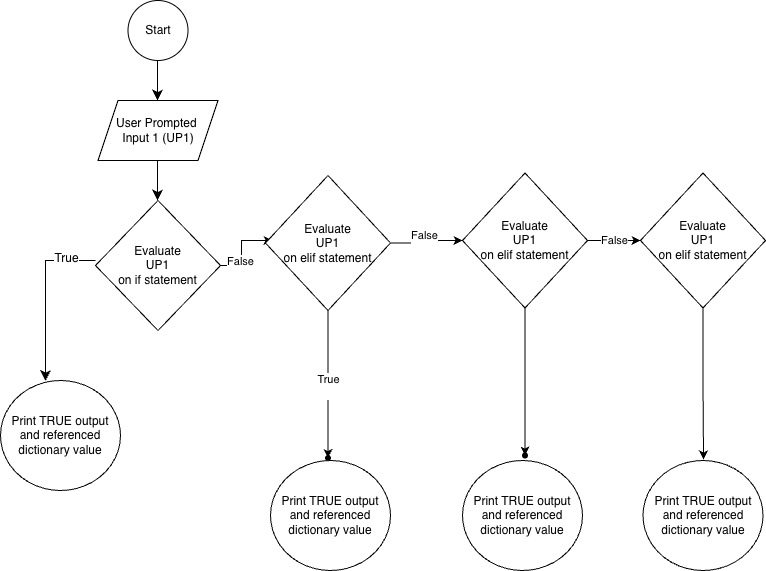

The diagram above was exported from draw.io. Its source (the exported page's mxGraphModel, read from the mxfile embedded in the PNG):
<mxGraphModel dx="898" dy="706" grid="1" gridSize="10" guides="1" tooltips="1" connect="1" arrows="1" fold="1" page="1" pageScale="1" pageWidth="850" pageHeight="1100" math="0" shadow="0">
  <root>
    <mxCell id="0" />
    <mxCell id="1" parent="0" />
    <mxCell id="KX9GYfA2LjjsRVOotANH-1" value="Start" style="ellipse;whiteSpace=wrap;html=1;" parent="1" vertex="1">
      <mxGeometry x="187.5" y="30" width="60" height="60" as="geometry" />
    </mxCell>
    <mxCell id="KX9GYfA2LjjsRVOotANH-2" value="User Prompted&amp;nbsp;&lt;br&gt;Input 1 (UP1)" style="shape=parallelogram;perimeter=parallelogramPerimeter;whiteSpace=wrap;html=1;fixedSize=1;" parent="1" vertex="1">
      <mxGeometry x="157.5" y="130" width="120" height="60" as="geometry" />
    </mxCell>
    <mxCell id="cJFxYR4dZ_QgeBd6EuuQ-3" value="" style="edgeStyle=orthogonalEdgeStyle;rounded=0;orthogonalLoop=1;jettySize=auto;html=1;" edge="1" parent="1" source="KX9GYfA2LjjsRVOotANH-3" target="cJFxYR4dZ_QgeBd6EuuQ-2">
      <mxGeometry relative="1" as="geometry" />
    </mxCell>
    <mxCell id="cJFxYR4dZ_QgeBd6EuuQ-4" value="False" style="edgeLabel;html=1;align=center;verticalAlign=middle;resizable=0;points=[];" vertex="1" connectable="0" parent="cJFxYR4dZ_QgeBd6EuuQ-3">
      <mxGeometry x="-0.3333" y="2" relative="1" as="geometry">
        <mxPoint as="offset" />
      </mxGeometry>
    </mxCell>
    <mxCell id="KX9GYfA2LjjsRVOotANH-3" value="Evaluate&lt;br&gt;UP1 &lt;br&gt;on if statement" style="rhombus;whiteSpace=wrap;html=1;" parent="1" vertex="1">
      <mxGeometry x="155" y="230" width="125" height="130" as="geometry" />
    </mxCell>
    <mxCell id="KX9GYfA2LjjsRVOotANH-4" value="" style="endArrow=classic;html=1;rounded=0;fontSize=12;startSize=8;endSize=8;curved=1;" parent="1" edge="1">
      <mxGeometry width="50" height="50" relative="1" as="geometry">
        <mxPoint x="217" y="90" as="sourcePoint" />
        <mxPoint x="217" y="130" as="targetPoint" />
      </mxGeometry>
    </mxCell>
    <mxCell id="KX9GYfA2LjjsRVOotANH-5" value="" style="endArrow=classic;html=1;rounded=0;fontSize=12;startSize=8;endSize=8;curved=1;" parent="1" edge="1">
      <mxGeometry width="50" height="50" relative="1" as="geometry">
        <mxPoint x="217" y="190" as="sourcePoint" />
        <mxPoint x="217" y="230" as="targetPoint" />
      </mxGeometry>
    </mxCell>
    <mxCell id="KX9GYfA2LjjsRVOotANH-38" value="" style="endArrow=classic;html=1;rounded=0;fontSize=12;startSize=8;endSize=8;edgeStyle=orthogonalEdgeStyle;" parent="1" edge="1">
      <mxGeometry width="50" height="50" relative="1" as="geometry">
        <mxPoint x="155" y="290" as="sourcePoint" />
        <mxPoint x="105" y="410.5" as="targetPoint" />
      </mxGeometry>
    </mxCell>
    <mxCell id="KX9GYfA2LjjsRVOotANH-39" value="True" style="edgeLabel;html=1;align=center;verticalAlign=middle;resizable=0;points=[];fontSize=12;" parent="1" vertex="1" connectable="0">
      <mxGeometry x="110" y="275" as="geometry">
        <mxPoint x="15" y="12" as="offset" />
      </mxGeometry>
    </mxCell>
    <mxCell id="cJFxYR4dZ_QgeBd6EuuQ-1" value="Print TRUE output and referenced dictionary value" style="ellipse;whiteSpace=wrap;html=1;" vertex="1" parent="1">
      <mxGeometry x="60" y="410" width="120" height="110" as="geometry" />
    </mxCell>
    <mxCell id="cJFxYR4dZ_QgeBd6EuuQ-2" value="" style="shape=waypoint;sketch=0;size=6;pointerEvents=1;points=[];fillColor=default;resizable=0;rotatable=0;perimeter=centerPerimeter;snapToPoint=1;" vertex="1" parent="1">
      <mxGeometry x="322" y="260" width="20" height="20" as="geometry" />
    </mxCell>
    <mxCell id="cJFxYR4dZ_QgeBd6EuuQ-7" value="" style="edgeStyle=orthogonalEdgeStyle;rounded=0;orthogonalLoop=1;jettySize=auto;html=1;" edge="1" parent="1" source="cJFxYR4dZ_QgeBd6EuuQ-5" target="cJFxYR4dZ_QgeBd6EuuQ-6">
      <mxGeometry relative="1" as="geometry" />
    </mxCell>
    <mxCell id="cJFxYR4dZ_QgeBd6EuuQ-8" value="True&lt;div&gt;&lt;br&gt;&lt;/div&gt;" style="edgeLabel;html=1;align=center;verticalAlign=middle;resizable=0;points=[];" vertex="1" connectable="0" parent="cJFxYR4dZ_QgeBd6EuuQ-7">
      <mxGeometry x="-0.0915" y="2" relative="1" as="geometry">
        <mxPoint x="-2" y="8" as="offset" />
      </mxGeometry>
    </mxCell>
    <mxCell id="cJFxYR4dZ_QgeBd6EuuQ-11" value="" style="edgeStyle=orthogonalEdgeStyle;rounded=0;orthogonalLoop=1;jettySize=auto;html=1;" edge="1" parent="1" source="cJFxYR4dZ_QgeBd6EuuQ-5" target="cJFxYR4dZ_QgeBd6EuuQ-10">
      <mxGeometry relative="1" as="geometry" />
    </mxCell>
    <mxCell id="cJFxYR4dZ_QgeBd6EuuQ-12" value="False&lt;div&gt;&lt;br&gt;&lt;/div&gt;" style="edgeLabel;html=1;align=center;verticalAlign=middle;resizable=0;points=[];" vertex="1" connectable="0" parent="cJFxYR4dZ_QgeBd6EuuQ-11">
      <mxGeometry x="-0.1141" y="2" relative="1" as="geometry">
        <mxPoint y="1" as="offset" />
      </mxGeometry>
    </mxCell>
    <mxCell id="cJFxYR4dZ_QgeBd6EuuQ-5" value="Evaluate&lt;br&gt;UP1 &lt;br&gt;on elif statement" style="rhombus;whiteSpace=wrap;html=1;" vertex="1" parent="1">
      <mxGeometry x="325" y="205" width="125" height="135" as="geometry" />
    </mxCell>
    <mxCell id="cJFxYR4dZ_QgeBd6EuuQ-6" value="" style="shape=waypoint;sketch=0;size=6;pointerEvents=1;points=[];fillColor=default;resizable=0;rotatable=0;perimeter=centerPerimeter;snapToPoint=1;" vertex="1" parent="1">
      <mxGeometry x="377.5" y="477.5" width="20" height="20" as="geometry" />
    </mxCell>
    <mxCell id="cJFxYR4dZ_QgeBd6EuuQ-14" value="" style="edgeStyle=orthogonalEdgeStyle;rounded=0;orthogonalLoop=1;jettySize=auto;html=1;" edge="1" parent="1" source="cJFxYR4dZ_QgeBd6EuuQ-10" target="cJFxYR4dZ_QgeBd6EuuQ-13">
      <mxGeometry relative="1" as="geometry" />
    </mxCell>
    <mxCell id="cJFxYR4dZ_QgeBd6EuuQ-18" value="False" style="edgeStyle=orthogonalEdgeStyle;rounded=0;orthogonalLoop=1;jettySize=auto;html=1;" edge="1" parent="1" source="cJFxYR4dZ_QgeBd6EuuQ-10" target="cJFxYR4dZ_QgeBd6EuuQ-16">
      <mxGeometry relative="1" as="geometry" />
    </mxCell>
    <mxCell id="cJFxYR4dZ_QgeBd6EuuQ-10" value="Evaluate&lt;br&gt;UP1 &lt;br&gt;on elif statement" style="rhombus;whiteSpace=wrap;html=1;" vertex="1" parent="1">
      <mxGeometry x="522" y="202.5" width="125" height="135" as="geometry" />
    </mxCell>
    <mxCell id="cJFxYR4dZ_QgeBd6EuuQ-13" value="" style="shape=waypoint;sketch=0;size=6;pointerEvents=1;points=[];fillColor=default;resizable=0;rotatable=0;perimeter=centerPerimeter;snapToPoint=1;" vertex="1" parent="1">
      <mxGeometry x="574.5" y="475" width="20" height="20" as="geometry" />
    </mxCell>
    <mxCell id="cJFxYR4dZ_QgeBd6EuuQ-21" value="" style="edgeStyle=orthogonalEdgeStyle;rounded=0;orthogonalLoop=1;jettySize=auto;html=1;entryX=0.367;entryY=-0.014;entryDx=0;entryDy=0;entryPerimeter=0;" edge="1" parent="1" source="cJFxYR4dZ_QgeBd6EuuQ-16">
      <mxGeometry relative="1" as="geometry">
        <mxPoint x="763.03" y="489.02" as="targetPoint" />
      </mxGeometry>
    </mxCell>
    <mxCell id="cJFxYR4dZ_QgeBd6EuuQ-16" value="Evaluate&lt;br&gt;UP1 &lt;br&gt;on elif statement" style="rhombus;whiteSpace=wrap;html=1;" vertex="1" parent="1">
      <mxGeometry x="700" y="202.5" width="125" height="135" as="geometry" />
    </mxCell>
    <mxCell id="cJFxYR4dZ_QgeBd6EuuQ-22" value="Print TRUE output and referenced dictionary value" style="ellipse;whiteSpace=wrap;html=1;" vertex="1" parent="1">
      <mxGeometry x="330" y="490" width="120" height="110" as="geometry" />
    </mxCell>
    <mxCell id="cJFxYR4dZ_QgeBd6EuuQ-23" value="Print TRUE output and referenced dictionary value" style="ellipse;whiteSpace=wrap;html=1;" vertex="1" parent="1">
      <mxGeometry x="522" y="490" width="120" height="110" as="geometry" />
    </mxCell>
    <mxCell id="cJFxYR4dZ_QgeBd6EuuQ-24" value="Print TRUE output and referenced dictionary value" style="ellipse;whiteSpace=wrap;html=1;" vertex="1" parent="1">
      <mxGeometry x="702.5" y="490" width="120" height="110" as="geometry" />
    </mxCell>
  </root>
</mxGraphModel>